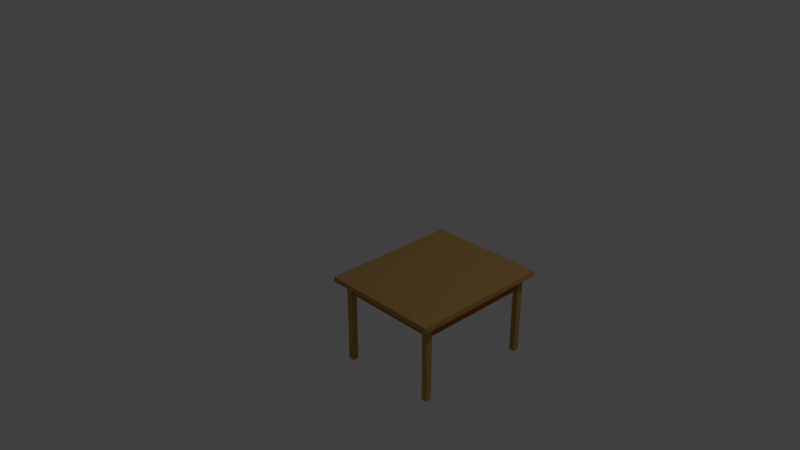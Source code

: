 # Source: tafel.blend  (saved by Blender 2.79.0; exported with 4.5.12 LTS)
import bpy
from mathutils import Matrix  # noqa: F401  (used for matrix-valued properties, if any)

bpy.ops.wm.read_factory_settings(use_empty=True)
scene = bpy.context.scene
scene.name = 'Scene'

# ---- collections
col_collection_1 = bpy.data.collections.new('Collection 1'); scene.collection.children.link(col_collection_1)

# ---- materials (node trees are filled in below, after node groups)
mat_material = bpy.data.materials.new('Material')
mat_material.alpha_threshold = 0.0
mat_material.use_transparent_shadow = False
mat_material.diffuse_color = (0.5149, 0.3095, 0.1046, 1.0)
mat_material.roughness = 0.5
mat_material.line_color = (0.0, 0.0, 0.0, 1.0)
mat_material_001 = bpy.data.materials.new('Material.001')
mat_material_001.alpha_threshold = 0.0
mat_material_001.use_transparent_shadow = False
mat_material_001.diffuse_color = (0.5149, 0.1335, 0.04197, 1.0)
mat_material_001.roughness = 0.5

# ---- material node trees

# ---- world
world_world = bpy.data.worlds.new('World'); scene.world = world_world
world_world.color = (0.05088, 0.05088, 0.05088)
world_world.use_sun_shadow = False
world_world.sun_shadow_jitter_overblur = 0.0
world_world.cycles.sampling_method = 'MANUAL'

# ---- cameras
cam_camera = bpy.data.cameras.new('Camera')
cam_camera.clip_end = 100.0
cam_camera.lens = 35.0
cam_camera.sensor_width = 32.0
cam_camera.sensor_height = 18.0
cam_camera.ortho_scale = 7.314
cam_camera.dof.focus_distance = 0.0
cam_camera.dof.aperture_fstop = 128.0

# ---- lights
light_lamp = bpy.data.lights.new('Lamp', 'POINT')
light_lamp.transmission_factor = 0.0
light_lamp.cutoff_distance = 30.0
light_lamp.energy = 100.0
light_lamp.shadow_buffer_clip_start = 1.001
light_lamp.shadow_soft_size = 0.1
light_lamp.shadow_maximum_resolution = 0.006
light_lamp.use_absolute_resolution = True

# ---- meshes
me_cube_011 = bpy.data.meshes.new('Cube.011')
me_cube_011.from_pydata([(-0.01159, -0.9142, -0.9736), (-0.01159, -1.0, -0.9736), (-0.9256, -1.0, -0.9736), (-0.9256, -0.9142, -0.9736), (-0.01159, -0.9142, -0.8943), (-0.0116, -1.0, -0.8943), (-0.9256, -1.0, -0.8943), (-0.9256, -0.9142, -0.8943)], [], [(0, 1, 2, 3), (4, 7, 6, 5), (0, 4, 5, 1), (1, 5, 6, 2), (2, 6, 7, 3), (4, 0, 3, 7)])
me_cube_011.materials.append(mat_material)
me_cube_011.use_remesh_preserve_volume = False
me_cube_011.use_remesh_preserve_attributes = False
me_cube_011.use_mirror_vertex_groups = False
me_cube_011.update()
me_cube_010 = bpy.data.meshes.new('Cube.010')
me_cube_010.from_pydata([(-0.01159, -0.9142, -0.9736), (-0.01159, -1.0, -0.9736), (-0.9168, -1.0, -0.9736), (-0.9168, -0.9142, -0.9736), (-0.01159, -0.9142, -0.8943), (-0.0116, -1.0, -0.8943), (-0.9168, -1.0, -0.8943), (-0.9168, -0.9142, -0.8943)], [], [(0, 1, 2, 3), (4, 7, 6, 5), (0, 4, 5, 1), (1, 5, 6, 2), (2, 6, 7, 3), (4, 0, 3, 7)])
me_cube_010.materials.append(mat_material)
me_cube_010.use_remesh_preserve_volume = False
me_cube_010.use_remesh_preserve_attributes = False
me_cube_010.use_mirror_vertex_groups = False
me_cube_010.update()
me_cube_009 = bpy.data.meshes.new('Cube.009')
me_cube_009.from_pydata([(-0.01159, -0.9142, -0.9736), (-0.01159, -1.0, -0.9736), (-0.8847, -1.0, -0.9736), (-0.8847, -0.9142, -0.9736), (-0.01159, -0.9142, -0.8943), (-0.0116, -1.0, -0.8943), (-0.8847, -1.0, -0.8943), (-0.8847, -0.9142, -0.8943)], [], [(0, 1, 2, 3), (4, 7, 6, 5), (0, 4, 5, 1), (1, 5, 6, 2), (2, 6, 7, 3), (4, 0, 3, 7)])
me_cube_009.materials.append(mat_material)
me_cube_009.use_remesh_preserve_volume = False
me_cube_009.use_remesh_preserve_attributes = False
me_cube_009.use_mirror_vertex_groups = False
me_cube_009.update()
me_cube_008 = bpy.data.meshes.new('Cube.008')
me_cube_008.from_pydata([(-0.01159, -0.9142, -0.9736), (-0.01159, -1.0, -0.9736), (-0.9525, -1.0, -0.9736), (-0.9525, -0.9142, -0.9736), (-0.01159, -0.9142, -0.8943), (-0.0116, -1.0, -0.8943), (-0.9525, -1.0, -0.8943), (-0.9525, -0.9142, -0.8943)], [], [(0, 1, 2, 3), (4, 7, 6, 5), (0, 4, 5, 1), (1, 5, 6, 2), (2, 6, 7, 3), (4, 0, 3, 7)])
me_cube_008.materials.append(mat_material)
me_cube_008.use_remesh_preserve_volume = False
me_cube_008.use_remesh_preserve_attributes = False
me_cube_008.use_mirror_vertex_groups = False
me_cube_008.update()
me_cube_004 = bpy.data.meshes.new('Cube.004')
me_cube_004.from_pydata([(0.6175, -0.9142, -1.025), (0.6175, -1.0, -1.025), (-0.8, -1.0, -1.025), (-0.8, -0.9142, -1.025), (0.6175, -0.9142, -0.8943), (0.6175, -1.0, -0.8943), (-0.8, -1.0, -0.8943), (-0.8, -0.9142, -0.8943)], [], [(0, 1, 2, 3), (4, 7, 6, 5), (0, 4, 5, 1), (1, 5, 6, 2), (2, 6, 7, 3), (4, 0, 3, 7)])
me_cube_004.materials.append(mat_material_001)
me_cube_004.use_remesh_preserve_volume = False
me_cube_004.use_remesh_preserve_attributes = False
me_cube_004.use_mirror_vertex_groups = False
me_cube_004.update()
me_cube_003 = bpy.data.meshes.new('Cube.003')
me_cube_003.from_pydata([(0.6189, -0.9142, -1.029), (0.6189, -1.0, -1.029), (-0.8, -1.0, -1.029), (-0.8, -0.9142, -1.029), (0.6189, -0.9142, -0.8943), (0.6189, -1.0, -0.8943), (-0.8, -1.0, -0.8943), (-0.8, -0.9142, -0.8943)], [], [(0, 1, 2, 3), (4, 7, 6, 5), (0, 4, 5, 1), (1, 5, 6, 2), (2, 6, 7, 3), (4, 0, 3, 7)])
me_cube_003.materials.append(mat_material_001)
me_cube_003.use_remesh_preserve_volume = False
me_cube_003.use_remesh_preserve_attributes = False
me_cube_003.use_mirror_vertex_groups = False
me_cube_003.update()
me_cube_002 = bpy.data.meshes.new('Cube.002')
me_cube_002.from_pydata([(0.8437, -0.9142, -1.03), (0.8437, -1.0, -1.03), (-0.5822, -1.0, -1.03), (-0.5822, -0.9142, -1.03), (0.8437, -0.9142, -0.8943), (0.8437, -1.0, -0.8943), (-0.5822, -1.0, -0.8943), (-0.5822, -0.9142, -0.8943)], [], [(0, 1, 2, 3), (4, 7, 6, 5), (0, 4, 5, 1), (1, 5, 6, 2), (2, 6, 7, 3), (4, 0, 3, 7)])
me_cube_002.materials.append(mat_material_001)
me_cube_002.use_remesh_preserve_volume = False
me_cube_002.use_remesh_preserve_attributes = False
me_cube_002.use_mirror_vertex_groups = False
me_cube_002.update()
me_cube_001 = bpy.data.meshes.new('Cube.001')
me_cube_001.from_pydata([(0.6034, -0.9142, -1.013), (0.6034, -1.0, -1.013), (-0.8, -1.0, -1.013), (-0.8, -0.9142, -1.013), (0.6034, -0.9142, -0.8943), (0.6034, -1.0, -0.8943), (-0.8, -1.0, -0.8943), (-0.8, -0.9142, -0.8943)], [], [(0, 1, 2, 3), (4, 7, 6, 5), (0, 4, 5, 1), (1, 5, 6, 2), (2, 6, 7, 3), (4, 0, 3, 7)])
me_cube_001.materials.append(mat_material_001)
me_cube_001.use_remesh_preserve_volume = False
me_cube_001.use_remesh_preserve_attributes = False
me_cube_001.use_mirror_vertex_groups = False
me_cube_001.update()
me_cube = bpy.data.meshes.new('Cube')
me_cube.from_pydata([(1.0, 0.8, -1.0), (1.0, -1.0, -1.0), (-0.8, -1.0, -1.0), (-0.8, 0.8, -1.0), (1.0, 0.8, -0.9429), (1.0, -1.0, -0.9429), (-0.8, -1.0, -0.9429), (-0.8, 0.8, -0.9429)], [], [(0, 1, 2, 3), (4, 7, 6, 5), (0, 4, 5, 1), (1, 5, 6, 2), (2, 6, 7, 3), (4, 0, 3, 7)])
me_cube.materials.append(mat_material)
me_cube.use_remesh_preserve_volume = False
me_cube.use_remesh_preserve_attributes = False
me_cube.use_mirror_vertex_groups = False
me_cube.update()

# ---- objects
ob_cube_009 = bpy.data.objects.new('Cube.009', me_cube_011)
ob_cube_006 = bpy.data.objects.new('Cube.006', me_cube_010)
ob_cube_007 = bpy.data.objects.new('Cube.007', me_cube_009)
ob_cube_008 = bpy.data.objects.new('Cube.008', me_cube_008)
ob_cube_004 = bpy.data.objects.new('Cube.004', me_cube_004)
ob_cube_003 = bpy.data.objects.new('Cube.003', me_cube_003)
ob_cube_002 = bpy.data.objects.new('Cube.002', me_cube_002)
ob_cube_001 = bpy.data.objects.new('Cube.001', me_cube_001)
ob_cube = bpy.data.objects.new('Cube', me_cube)
ob_lamp = bpy.data.objects.new('Lamp', light_lamp)
ob_camera = bpy.data.objects.new('Camera', cam_camera)

# ---- transforms, parenting, visibility, modifiers, constraints
ob_cube_009.location = (-1.07, -0.3145, 0.8857)
ob_cube_009.rotation_euler = (1.571, -1.571, 0.0)
ob_cube_009.scale = (1.0, 0.7432, 0.8843)
ob_cube_009.lock_rotations_4d = False
ob_cube_009.empty_display_type = 'ARROWS'
ob_cube_009.lineart.crease_threshold = 0.0
ob_cube_006.location = (0.06833, -0.3145, 0.8857)
ob_cube_006.rotation_euler = (1.571, -1.571, 0.0)
ob_cube_006.scale = (1.0, 0.7432, 0.8843)
ob_cube_006.lock_rotations_4d = False
ob_cube_006.empty_display_type = 'ARROWS'
ob_cube_006.lineart.crease_threshold = 0.0
ob_cube_007.location = (0.06833, -1.657, 0.8857)
ob_cube_007.rotation_euler = (1.571, -1.571, 0.0)
ob_cube_007.scale = (1.0, 0.7432, 0.8843)
ob_cube_007.lock_rotations_4d = False
ob_cube_007.empty_display_type = 'ARROWS'
ob_cube_007.lineart.crease_threshold = 0.0
ob_cube_008.location = (-1.036, -1.657, 0.8857)
ob_cube_008.rotation_euler = (1.571, -1.571, 0.0)
ob_cube_008.scale = (1.0, 0.7432, 0.8843)
ob_cube_008.lock_rotations_4d = False
ob_cube_008.empty_display_type = 'ARROWS'
ob_cube_008.lineart.crease_threshold = 0.0
ob_cube_004.location = (-1.028, -0.08327, 1.762)
ob_cube_004.rotation_euler = (0.0, -0.0, 1.571)
ob_cube_004.scale = (0.8843, 0.7432, 1.0)
ob_cube_004.lock_rotations_4d = False
ob_cube_004.empty_display_type = 'ARROWS'
ob_cube_004.lineart.crease_threshold = 0.0
ob_cube_003.location = (0.05667, -0.08401, 1.762)
ob_cube_003.rotation_euler = (0.0, -0.0, 1.571)
ob_cube_003.scale = (0.8843, 0.7432, 1.0)
ob_cube_003.lock_rotations_4d = False
ob_cube_003.empty_display_type = 'ARROWS'
ob_cube_003.lineart.crease_threshold = 0.0
ob_cube_002.location = (0.1132, 1.344, 1.762)
ob_cube_002.scale = (0.7432, 0.8843, 1.0)
ob_cube_002.lock_rotations_4d = False
ob_cube_002.empty_display_type = 'ARROWS'
ob_cube_002.lineart.crease_threshold = 0.0
ob_cube_001.location = (0.3047, 0.03735, 1.762)
ob_cube_001.scale = (0.7432, 0.8843, 1.0)
ob_cube_001.lock_rotations_4d = False
ob_cube_001.empty_display_type = 'ARROWS'
ob_cube_001.lineart.crease_threshold = 0.0
ob_cube.location = (0.1523, -0.08246, 1.886)
ob_cube.scale = (0.7432, 0.8843, 1.0)
ob_cube.lock_rotations_4d = False
ob_cube.empty_display_type = 'ARROWS'
ob_cube.lineart.crease_threshold = 0.0
ob_lamp.location = (3.182, 0.8067, 5.99)
ob_lamp.rotation_euler = (0.6503, 0.05522, 1.866)
ob_lamp.scale = (0.878, 0.8529, 0.9206)
ob_lamp.lock_rotations_4d = False
ob_lamp.empty_display_type = 'ARROWS'
ob_lamp.color = (0.0, 0.0, 0.0, 0.0)
ob_lamp.lineart.crease_threshold = 0.0
ob_camera.location = (5.712, -5.837, 5.429)
ob_camera.rotation_euler = (1.109, 0.0, 0.8149)
ob_camera.scale = (0.8356, 0.9662, 0.8622)
ob_camera.lock_rotations_4d = False
ob_camera.empty_display_type = 'ARROWS'
ob_camera.color = (0.0, 0.0, 0.0, 0.0)
ob_camera.display_type = 'WIRE'
ob_camera.lineart.crease_threshold = 0.0

# ---- collection membership
col_collection_1.objects.link(ob_cube_009)
col_collection_1.objects.link(ob_cube_006)
col_collection_1.objects.link(ob_cube_007)
col_collection_1.objects.link(ob_cube_008)
col_collection_1.objects.link(ob_cube_004)
col_collection_1.objects.link(ob_cube_003)
col_collection_1.objects.link(ob_cube_002)
col_collection_1.objects.link(ob_cube_001)
col_collection_1.objects.link(ob_cube)
col_collection_1.objects.link(ob_lamp)
col_collection_1.objects.link(ob_camera)

# ---- scene / render settings (as saved in the file)
scene.camera = ob_camera
scene.frame_start = 1; scene.frame_end = 250; scene.frame_set(1)
scene.render.engine = 'BLENDER_EEVEE_NEXT'
scene.render.resolution_percentage = 50
scene.render.dither_intensity = 0.0
scene.cycles.use_denoising = False
scene.cycles.samples = 128
scene.cycles.sampling_pattern = 'TABULATED_SOBOL'
scene.cycles.use_adaptive_sampling = False
scene.cycles.use_light_tree = False
scene.cycles.blur_glossy = 0.0
scene.cycles.sample_clamp_indirect = 0.0
scene.view_settings.view_transform = 'Standard'
bpy.context.view_layer.update()
